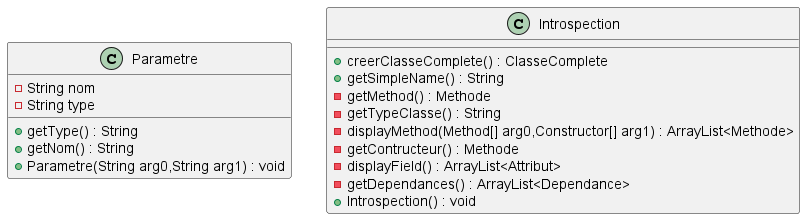

The diagram above was rendered by PlantUML. Its source (embedded in the PNG):
@startuml 
class Parametre{
- String nom
- String type
+ getType() : String
+ getNom() : String
+ Parametre(String arg0,String arg1) : void
}
class Introspection{
+ creerClasseComplete() : ClasseComplete
+ getSimpleName() : String
- getMethod() : Methode
- getTypeClasse() : String
- displayMethod(Method[] arg0,Constructor[] arg1) : ArrayList<Methode>
- getContructeur() : Methode
- displayField() : ArrayList<Attribut>
- getDependances() : ArrayList<Dependance>
+ Introspection() : void
}
@enduml